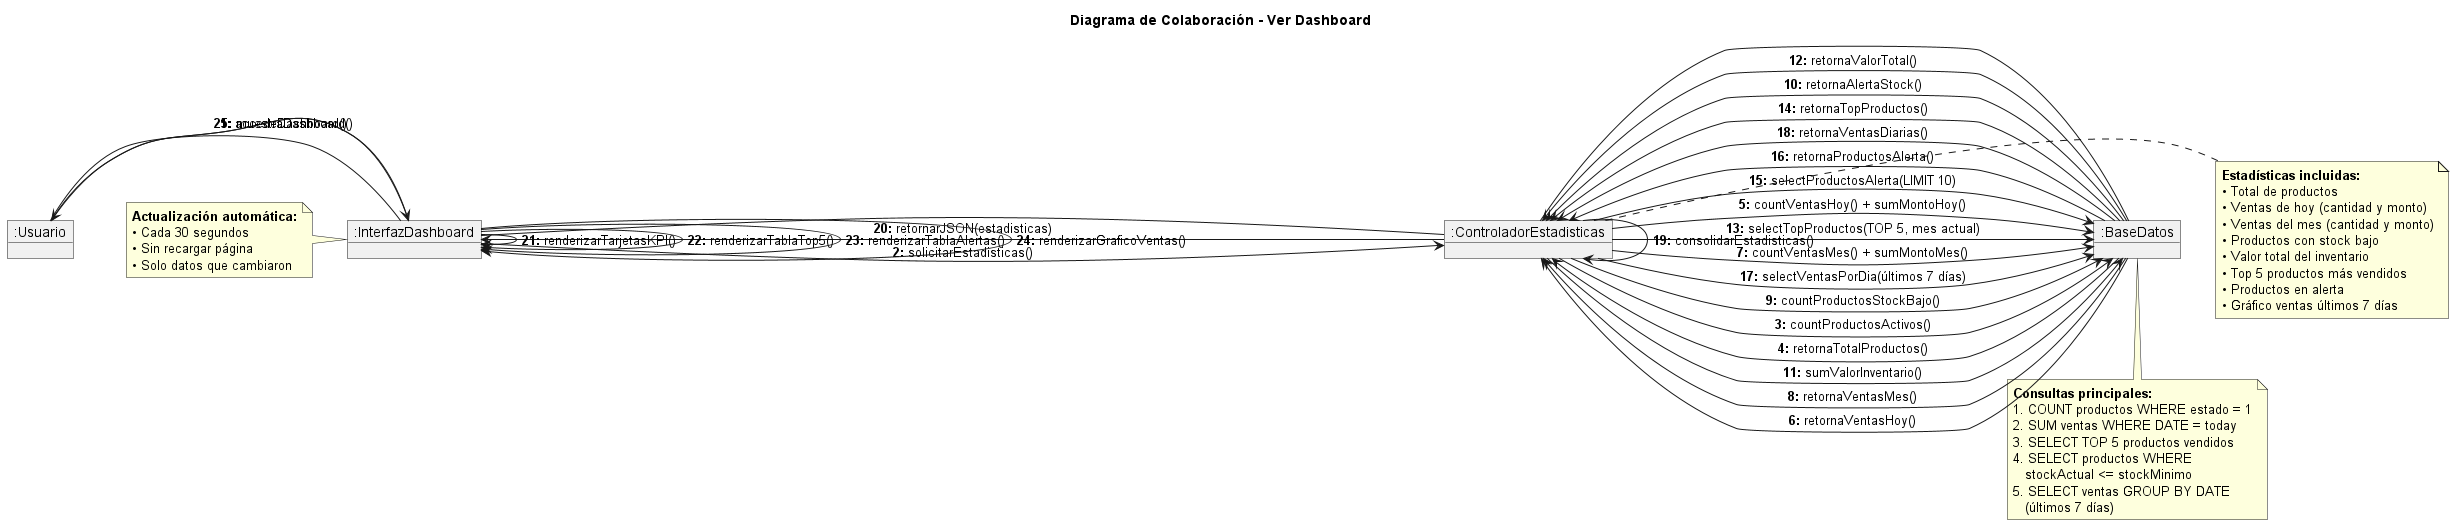

The diagram above was rendered by PlantUML. Its source (embedded in the PNG):
@startuml Colaboracion_Dashboard

title Diagrama de Colaboración - Ver Dashboard

object ":Usuario" as Usuario
object ":InterfazDashboard" as UI
object ":ControladorEstadisticas" as Controller
object ":BaseDatos" as BD

Usuario -- UI
UI -- Controller
Controller -- BD

Usuario -> UI : **1:** accedeDashboard()
UI -> Controller : **2:** solicitarEstadisticas()
Controller -> BD : **3:** countProductosActivos()
BD -> Controller : **4:** retornaTotalProductos()
Controller -> BD : **5:** countVentasHoy() + sumMontoHoy()
BD -> Controller : **6:** retornaVentasHoy()
Controller -> BD : **7:** countVentasMes() + sumMontoMes()
BD -> Controller : **8:** retornaVentasMes()
Controller -> BD : **9:** countProductosStockBajo()
BD -> Controller : **10:** retornaAlertaStock()
Controller -> BD : **11:** sumValorInventario()
BD -> Controller : **12:** retornaValorTotal()
Controller -> BD : **13:** selectTopProductos(TOP 5, mes actual)
BD -> Controller : **14:** retornaTopProductos()
Controller -> BD : **15:** selectProductosAlerta(LIMIT 10)
BD -> Controller : **16:** retornaProductosAlerta()
Controller -> BD : **17:** selectVentasPorDia(últimos 7 días)
BD -> Controller : **18:** retornaVentasDiarias()
Controller -> Controller : **19:** consolidarEstadisticas()
Controller -> UI : **20:** retornarJSON(estadisticas)
UI -> UI : **21:** renderizarTarjetasKPI()
UI -> UI : **22:** renderizarTablaTop5()
UI -> UI : **23:** renderizarTablaAlertas()
UI -> UI : **24:** renderizarGraficoVentas()
UI -> Usuario : **25:** muestraDashboard()

note right of Controller
  <b>Estadísticas incluidas:</b>
  • Total de productos
  • Ventas de hoy (cantidad y monto)
  • Ventas del mes (cantidad y monto)
  • Productos con stock bajo
  • Valor total del inventario
  • Top 5 productos más vendidos
  • Productos en alerta
  • Gráfico ventas últimos 7 días
end note

note bottom of BD
  <b>Consultas principales:</b>
  1. COUNT productos WHERE estado = 1
  2. SUM ventas WHERE DATE = today
  3. SELECT TOP 5 productos vendidos
  4. SELECT productos WHERE
     stockActual <= stockMinimo
  5. SELECT ventas GROUP BY DATE
     (últimos 7 días)
end note

note left of UI
  <b>Actualización automática:</b>
  • Cada 30 segundos
  • Sin recargar página
  • Solo datos que cambiaron
end note

@enduml